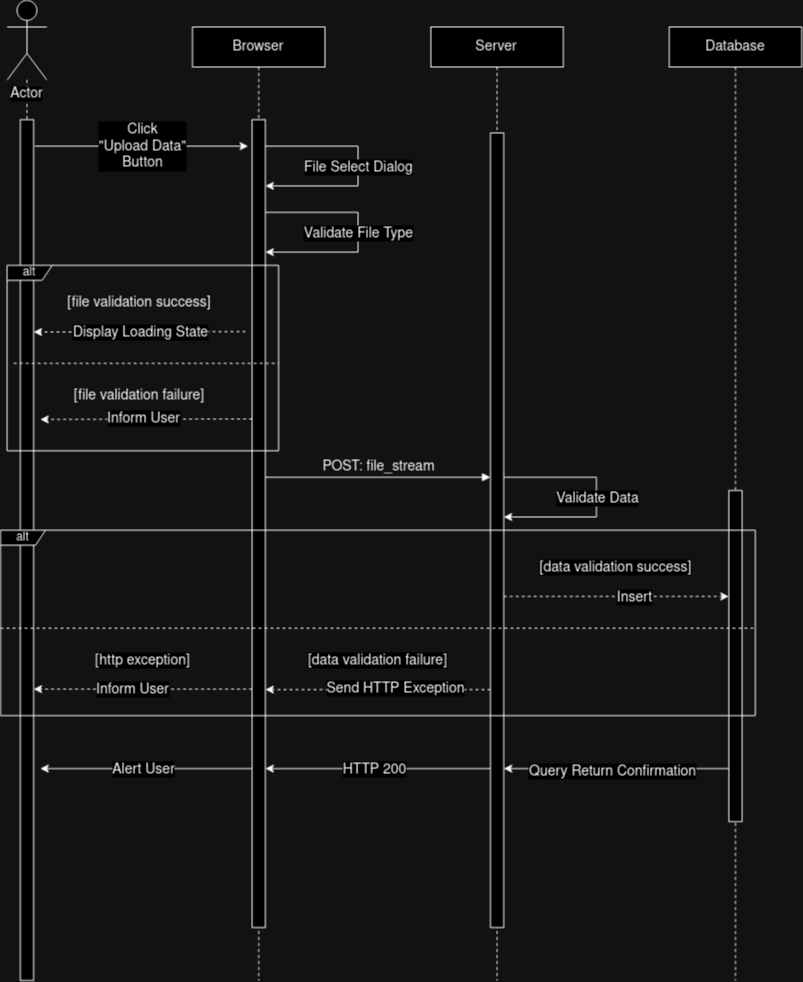

The diagram above was exported from draw.io. Its source (the exported page's mxGraphModel, read from the mxfile embedded in the PNG):
<mxGraphModel dx="1664" dy="836" grid="1" gridSize="10" guides="1" tooltips="1" connect="1" arrows="1" fold="1" page="1" pageScale="1" pageWidth="850" pageHeight="1100" math="0" shadow="0">
  <root>
    <mxCell id="0" />
    <mxCell id="1" parent="0" />
    <mxCell id="eDe6Tkbm0MelnGfd0rae-5" style="edgeStyle=orthogonalEdgeStyle;rounded=0;orthogonalLoop=1;jettySize=auto;html=1;endArrow=none;endFill=0;dashed=1;labelBackgroundColor=none;fontColor=default;" edge="1" parent="1" source="eDe6Tkbm0MelnGfd0rae-4">
      <mxGeometry relative="1" as="geometry">
        <mxPoint x="46.48628099173554" y="533.2432432432432" as="targetPoint" />
      </mxGeometry>
    </mxCell>
    <mxCell id="eDe6Tkbm0MelnGfd0rae-4" value="&lt;span style=&quot;background-color: rgb(255, 255, 255); font-size: 14px;&quot;&gt;Actor&lt;/span&gt;" style="shape=umlActor;verticalLabelPosition=bottom;verticalAlign=top;html=1;outlineConnect=0;labelBackgroundColor=none;fontSize=14;" vertex="1" parent="1">
      <mxGeometry x="26.621570247933885" y="30" width="39.729421487603304" height="79.45945945945947" as="geometry" />
    </mxCell>
    <mxCell id="aM9ryv3xv72pqoxQDRHE-1" value="Browser" style="shape=umlLifeline;perimeter=lifelinePerimeter;whiteSpace=wrap;html=1;container=0;dropTarget=0;collapsible=0;recursiveResize=0;outlineConnect=0;portConstraint=eastwest;newEdgeStyle={&quot;edgeStyle&quot;:&quot;elbowEdgeStyle&quot;,&quot;elbow&quot;:&quot;vertical&quot;,&quot;curved&quot;:0,&quot;rounded&quot;:0};labelBackgroundColor=none;fontSize=14;" parent="1" vertex="1">
      <mxGeometry x="212.02553719008267" y="56.486486486486484" width="132.4314049586777" height="953.5135135135135" as="geometry" />
    </mxCell>
    <mxCell id="aM9ryv3xv72pqoxQDRHE-5" value="Server" style="shape=umlLifeline;perimeter=lifelinePerimeter;whiteSpace=wrap;html=1;container=0;dropTarget=0;collapsible=0;recursiveResize=0;outlineConnect=0;portConstraint=eastwest;newEdgeStyle={&quot;edgeStyle&quot;:&quot;elbowEdgeStyle&quot;,&quot;elbow&quot;:&quot;vertical&quot;,&quot;curved&quot;:0,&quot;rounded&quot;:0};labelBackgroundColor=none;fontSize=14;" parent="1" vertex="1">
      <mxGeometry x="450.4020661157025" y="56.486486486486484" width="132.4314049586777" height="953.5135135135135" as="geometry" />
    </mxCell>
    <mxCell id="FnaJ-zbJuTAG1v9RkZPJ-1" value="Database" style="shape=umlLifeline;perimeter=lifelinePerimeter;whiteSpace=wrap;html=1;container=0;dropTarget=0;collapsible=0;recursiveResize=0;outlineConnect=0;portConstraint=eastwest;newEdgeStyle={&quot;edgeStyle&quot;:&quot;elbowEdgeStyle&quot;,&quot;elbow&quot;:&quot;vertical&quot;,&quot;curved&quot;:0,&quot;rounded&quot;:0};labelBackgroundColor=none;fontSize=14;" parent="1" vertex="1">
      <mxGeometry x="688.7785950413223" y="56.486486486486484" width="132.4314049586777" height="953.5135135135135" as="geometry" />
    </mxCell>
    <mxCell id="FnaJ-zbJuTAG1v9RkZPJ-2" value="" style="html=1;points=[];perimeter=orthogonalPerimeter;outlineConnect=0;targetShapes=umlLifeline;portConstraint=eastwest;newEdgeStyle={&quot;edgeStyle&quot;:&quot;elbowEdgeStyle&quot;,&quot;elbow&quot;:&quot;vertical&quot;,&quot;curved&quot;:0,&quot;rounded&quot;:0};labelBackgroundColor=none;" parent="FnaJ-zbJuTAG1v9RkZPJ-1" vertex="1">
      <mxGeometry x="59.59413223140496" y="463.5135135135135" width="13.24314049586777" height="331.0810810810811" as="geometry" />
    </mxCell>
    <mxCell id="FnaJ-zbJuTAG1v9RkZPJ-6" style="edgeStyle=elbowEdgeStyle;rounded=0;orthogonalLoop=1;jettySize=auto;html=1;jumpStyle=none;labelBackgroundColor=none;fontColor=default;" parent="1" edge="1">
      <mxGeometry relative="1" as="geometry">
        <mxPoint x="284.8628099173554" y="215.4054054054054" as="targetPoint" />
        <mxPoint x="284.8628099173554" y="175.67567567567568" as="sourcePoint" />
        <Array as="points">
          <mxPoint x="377.5647933884298" y="162.43243243243242" />
          <mxPoint x="370.94322314049583" y="135.94594594594594" />
          <mxPoint x="384.1863636363637" y="122.7027027027027" />
        </Array>
      </mxGeometry>
    </mxCell>
    <mxCell id="FnaJ-zbJuTAG1v9RkZPJ-8" value="&lt;div style=&quot;font-size: 14px;&quot;&gt;File Select Dialog&lt;/div&gt;" style="edgeLabel;html=1;align=center;verticalAlign=middle;resizable=0;points=[];labelBackgroundColor=#FFFFFF;fontSize=14;" parent="FnaJ-zbJuTAG1v9RkZPJ-6" vertex="1" connectable="0">
      <mxGeometry relative="1" as="geometry">
        <mxPoint as="offset" />
      </mxGeometry>
    </mxCell>
    <mxCell id="FnaJ-zbJuTAG1v9RkZPJ-9" style="edgeStyle=elbowEdgeStyle;rounded=0;orthogonalLoop=1;jettySize=auto;html=1;jumpStyle=none;labelBackgroundColor=none;fontColor=default;" parent="1" edge="1">
      <mxGeometry relative="1" as="geometry">
        <mxPoint x="523.2393388429753" y="546.4864864864865" as="targetPoint" />
        <mxPoint x="523.2393388429753" y="506.7567567567568" as="sourcePoint" />
        <Array as="points">
          <mxPoint x="615.9413223140496" y="493.5135135135135" />
          <mxPoint x="609.3197520661157" y="467.02702702702703" />
          <mxPoint x="622.5628925619835" y="453.78378378378375" />
        </Array>
      </mxGeometry>
    </mxCell>
    <mxCell id="FnaJ-zbJuTAG1v9RkZPJ-10" value="Validate Data" style="edgeLabel;html=1;align=center;verticalAlign=middle;resizable=0;points=[];labelBackgroundColor=#FFFFFF;fontSize=14;" parent="FnaJ-zbJuTAG1v9RkZPJ-9" vertex="1" connectable="0">
      <mxGeometry relative="1" as="geometry">
        <mxPoint as="offset" />
      </mxGeometry>
    </mxCell>
    <mxCell id="eDe6Tkbm0MelnGfd0rae-2" value="" style="html=1;points=[];perimeter=orthogonalPerimeter;outlineConnect=0;targetShapes=umlLifeline;portConstraint=eastwest;newEdgeStyle={&quot;edgeStyle&quot;:&quot;elbowEdgeStyle&quot;,&quot;elbow&quot;:&quot;vertical&quot;,&quot;curved&quot;:0,&quot;rounded&quot;:0};labelBackgroundColor=none;" vertex="1" parent="1">
      <mxGeometry x="39.86471074380165" y="149.1891891891892" width="13.24314049586777" height="860.810810810811" as="geometry" />
    </mxCell>
    <mxCell id="aM9ryv3xv72pqoxQDRHE-2" value="" style="html=1;points=[];perimeter=orthogonalPerimeter;outlineConnect=0;targetShapes=umlLifeline;portConstraint=eastwest;newEdgeStyle={&quot;edgeStyle&quot;:&quot;elbowEdgeStyle&quot;,&quot;elbow&quot;:&quot;vertical&quot;,&quot;curved&quot;:0,&quot;rounded&quot;:0};labelBackgroundColor=none;" parent="1" vertex="1">
      <mxGeometry x="271.61966942148763" y="149.1891891891892" width="13.24314049586777" height="807.8378378378379" as="geometry" />
    </mxCell>
    <mxCell id="aM9ryv3xv72pqoxQDRHE-6" value="" style="html=1;points=[];perimeter=orthogonalPerimeter;outlineConnect=0;targetShapes=umlLifeline;portConstraint=eastwest;newEdgeStyle={&quot;edgeStyle&quot;:&quot;elbowEdgeStyle&quot;,&quot;elbow&quot;:&quot;vertical&quot;,&quot;curved&quot;:0,&quot;rounded&quot;:0};labelBackgroundColor=none;" parent="1" vertex="1">
      <mxGeometry x="509.9961983471075" y="162.43243243243242" width="13.24314049586777" height="794.5945945945946" as="geometry" />
    </mxCell>
    <mxCell id="eDe6Tkbm0MelnGfd0rae-8" value="" style="endArrow=classic;html=1;rounded=0;labelBackgroundColor=none;fontColor=default;" edge="1" parent="1">
      <mxGeometry width="50" height="50" relative="1" as="geometry">
        <mxPoint x="54.4321652892562" y="175.67567567567568" as="sourcePoint" />
        <mxPoint x="267.6467272727273" y="175.67567567567568" as="targetPoint" />
      </mxGeometry>
    </mxCell>
    <mxCell id="eDe6Tkbm0MelnGfd0rae-9" value="&lt;div style=&quot;font-size: 14px;&quot;&gt;Click&lt;/div&gt;&lt;div style=&quot;font-size: 14px;&quot;&gt;&quot;Upload Data&quot;&lt;/div&gt;&lt;div style=&quot;font-size: 14px;&quot;&gt;Button&lt;br style=&quot;font-size: 14px;&quot;&gt;&lt;/div&gt;" style="edgeLabel;html=1;align=center;verticalAlign=middle;resizable=0;points=[];labelBackgroundColor=#FFFFFF;fontSize=14;" vertex="1" connectable="0" parent="eDe6Tkbm0MelnGfd0rae-8">
      <mxGeometry relative="1" as="geometry">
        <mxPoint as="offset" />
      </mxGeometry>
    </mxCell>
    <mxCell id="eDe6Tkbm0MelnGfd0rae-10" style="edgeStyle=elbowEdgeStyle;rounded=0;orthogonalLoop=1;jettySize=auto;html=1;jumpStyle=none;labelBackgroundColor=none;fontColor=default;" edge="1" parent="1">
      <mxGeometry relative="1" as="geometry">
        <mxPoint x="284.8628099173554" y="281.6216216216216" as="targetPoint" />
        <mxPoint x="284.8628099173554" y="241.89189189189187" as="sourcePoint" />
        <Array as="points">
          <mxPoint x="377.5647933884298" y="228.64864864864865" />
          <mxPoint x="370.94322314049583" y="202.16216216216216" />
          <mxPoint x="384.1863636363637" y="188.91891891891893" />
        </Array>
      </mxGeometry>
    </mxCell>
    <mxCell id="eDe6Tkbm0MelnGfd0rae-11" value="&lt;div style=&quot;font-size: 14px;&quot;&gt;Validate File Type&lt;br style=&quot;font-size: 14px;&quot;&gt;&lt;/div&gt;" style="edgeLabel;html=1;align=center;verticalAlign=middle;resizable=0;points=[];labelBackgroundColor=#FFFFFF;fontSize=14;" vertex="1" connectable="0" parent="eDe6Tkbm0MelnGfd0rae-10">
      <mxGeometry relative="1" as="geometry">
        <mxPoint as="offset" />
      </mxGeometry>
    </mxCell>
    <mxCell id="aM9ryv3xv72pqoxQDRHE-7" value="POST: file_stream" style="html=1;verticalAlign=bottom;endArrow=block;edgeStyle=elbowEdgeStyle;elbow=vertical;curved=0;rounded=0;labelBackgroundColor=none;fontColor=default;fontSize=14;" parent="1" edge="1">
      <mxGeometry x="0.0017" relative="1" as="geometry">
        <mxPoint x="284.8628099173554" y="506.7567567567568" as="sourcePoint" />
        <Array as="points">
          <mxPoint x="397.42950413223144" y="506.7567567567568" />
        </Array>
        <mxPoint x="509.9961983471075" y="506.7567567567568" as="targetPoint" />
        <mxPoint as="offset" />
      </mxGeometry>
    </mxCell>
    <mxCell id="eDe6Tkbm0MelnGfd0rae-19" value="" style="line;strokeWidth=1;fillColor=none;align=left;verticalAlign=middle;spacingTop=-1;spacingLeft=3;spacingRight=3;rotatable=0;labelPosition=right;points=[];portConstraint=eastwest;dashed=1;labelBackgroundColor=none;" vertex="1" parent="1">
      <mxGeometry x="33.24314049586777" y="387.5675675675676" width="264.8628099173554" height="10.594594594594595" as="geometry" />
    </mxCell>
    <mxCell id="eDe6Tkbm0MelnGfd0rae-37" value="" style="line;strokeWidth=1;fillColor=none;align=left;verticalAlign=middle;spacingTop=-1;spacingLeft=3;spacingRight=3;rotatable=0;labelPosition=right;points=[];portConstraint=eastwest;dashed=1;labelBackgroundColor=none;" vertex="1" parent="1">
      <mxGeometry x="20" y="652.4324324324324" width="754.8590082644629" height="10.594594594594595" as="geometry" />
    </mxCell>
    <mxCell id="eDe6Tkbm0MelnGfd0rae-26" value="alt" style="shape=umlFrame;whiteSpace=wrap;html=1;pointerEvents=0;width=45;height=15;labelBackgroundColor=none;" vertex="1" parent="1">
      <mxGeometry x="20" y="559.7297297297297" width="754.8590082644629" height="185.4054054054054" as="geometry" />
    </mxCell>
    <mxCell id="eDe6Tkbm0MelnGfd0rae-29" value="" style="endArrow=classic;html=1;rounded=0;dashed=1;labelBackgroundColor=none;fontColor=default;" edge="1" parent="1" source="aM9ryv3xv72pqoxQDRHE-6">
      <mxGeometry width="50" height="50" relative="1" as="geometry">
        <mxPoint x="496.7530578512397" y="718.6486486486486" as="sourcePoint" />
        <mxPoint x="284.8628099173554" y="719.0989189189188" as="targetPoint" />
      </mxGeometry>
    </mxCell>
    <mxCell id="eDe6Tkbm0MelnGfd0rae-30" value="Send HTTP Exception" style="edgeLabel;html=1;align=center;verticalAlign=middle;resizable=0;points=[];labelBackgroundColor=#FFFFFF;fontSize=14;" vertex="1" connectable="0" parent="eDe6Tkbm0MelnGfd0rae-29">
      <mxGeometry x="-0.153" y="-2" relative="1" as="geometry">
        <mxPoint as="offset" />
      </mxGeometry>
    </mxCell>
    <mxCell id="eDe6Tkbm0MelnGfd0rae-32" value="[data validation failure]" style="text;html=1;strokeColor=none;fillColor=none;align=center;verticalAlign=middle;whiteSpace=wrap;rounded=0;labelBackgroundColor=#FFFFFF;fontSize=14;" vertex="1" parent="1">
      <mxGeometry x="284.8628099173554" y="678.9189189189188" width="225.1333884297521" height="21.18918918918919" as="geometry" />
    </mxCell>
    <mxCell id="eDe6Tkbm0MelnGfd0rae-40" value="" style="endArrow=classic;html=1;rounded=0;dashed=1;labelBackgroundColor=none;fontColor=default;" edge="1" parent="1">
      <mxGeometry width="50" height="50" relative="1" as="geometry">
        <mxPoint x="271.61966942148763" y="718.6486486486486" as="sourcePoint" />
        <mxPoint x="53.10785123966942" y="718.6486486486486" as="targetPoint" />
      </mxGeometry>
    </mxCell>
    <mxCell id="eDe6Tkbm0MelnGfd0rae-43" value="Inform User" style="edgeLabel;html=1;align=center;verticalAlign=middle;resizable=0;points=[];labelBackgroundColor=#FFFFFF;fontSize=14;" vertex="1" connectable="0" parent="eDe6Tkbm0MelnGfd0rae-40">
      <mxGeometry x="0.4258" y="-3" relative="1" as="geometry">
        <mxPoint x="35" y="3" as="offset" />
      </mxGeometry>
    </mxCell>
    <mxCell id="eDe6Tkbm0MelnGfd0rae-42" value="[http exception]" style="text;html=1;strokeColor=none;fillColor=none;align=center;verticalAlign=middle;whiteSpace=wrap;rounded=0;labelBackgroundColor=#FFFFFF;fontSize=14;" vertex="1" parent="1">
      <mxGeometry x="59.729421487603304" y="678.9189189189188" width="205.26867768595045" height="21.18918918918919" as="geometry" />
    </mxCell>
    <mxCell id="eDe6Tkbm0MelnGfd0rae-44" value="" style="endArrow=classic;html=1;rounded=0;dashed=1;labelBackgroundColor=none;fontColor=default;" edge="1" parent="1" target="FnaJ-zbJuTAG1v9RkZPJ-2">
      <mxGeometry width="50" height="50" relative="1" as="geometry">
        <mxPoint x="523.2393388429753" y="625.9459459459459" as="sourcePoint" />
        <mxPoint x="648.3870165289256" y="625.9459459459459" as="targetPoint" />
      </mxGeometry>
    </mxCell>
    <mxCell id="eDe6Tkbm0MelnGfd0rae-45" value="Insert" style="edgeLabel;html=1;align=center;verticalAlign=middle;resizable=0;points=[];labelBackgroundColor=#FFFFFF;fontSize=14;" vertex="1" connectable="0" parent="eDe6Tkbm0MelnGfd0rae-44">
      <mxGeometry x="0.4258" y="-3" relative="1" as="geometry">
        <mxPoint x="-30" y="-3" as="offset" />
      </mxGeometry>
    </mxCell>
    <mxCell id="eDe6Tkbm0MelnGfd0rae-46" value="[data validation success]" style="text;html=1;strokeColor=none;fillColor=none;align=center;verticalAlign=middle;whiteSpace=wrap;rounded=0;labelBackgroundColor=#FFFFFF;fontSize=14;" vertex="1" parent="1">
      <mxGeometry x="523.2393388429753" y="586.2162162162163" width="225.1333884297521" height="21.18918918918919" as="geometry" />
    </mxCell>
    <mxCell id="eDe6Tkbm0MelnGfd0rae-47" value="" style="endArrow=classic;html=1;rounded=0;labelBackgroundColor=none;fontColor=default;" edge="1" parent="1">
      <mxGeometry width="50" height="50" relative="1" as="geometry">
        <mxPoint x="748.3727272727274" y="798.1081081081081" as="sourcePoint" />
        <mxPoint x="523.2393388429753" y="798.1081081081081" as="targetPoint" />
      </mxGeometry>
    </mxCell>
    <mxCell id="eDe6Tkbm0MelnGfd0rae-48" value="Query Return Confirmation" style="edgeLabel;html=1;align=center;verticalAlign=middle;resizable=0;points=[];labelBackgroundColor=#FFFFFF;fontSize=14;" vertex="1" connectable="0" parent="eDe6Tkbm0MelnGfd0rae-47">
      <mxGeometry x="0.0296" y="2" relative="1" as="geometry">
        <mxPoint as="offset" />
      </mxGeometry>
    </mxCell>
    <mxCell id="eDe6Tkbm0MelnGfd0rae-49" value="" style="endArrow=classic;html=1;rounded=0;labelBackgroundColor=none;fontColor=default;" edge="1" parent="1" target="aM9ryv3xv72pqoxQDRHE-2">
      <mxGeometry width="50" height="50" relative="1" as="geometry">
        <mxPoint x="509.9961983471075" y="798.1081081081081" as="sourcePoint" />
        <mxPoint x="298.1059504132232" y="798.1081081081081" as="targetPoint" />
      </mxGeometry>
    </mxCell>
    <mxCell id="eDe6Tkbm0MelnGfd0rae-50" value="HTTP 200" style="edgeLabel;html=1;align=center;verticalAlign=middle;resizable=0;points=[];labelBackgroundColor=#FFFFFF;fontSize=14;" vertex="1" connectable="0" parent="eDe6Tkbm0MelnGfd0rae-49">
      <mxGeometry x="0.0296" y="2" relative="1" as="geometry">
        <mxPoint y="-2" as="offset" />
      </mxGeometry>
    </mxCell>
    <mxCell id="eDe6Tkbm0MelnGfd0rae-51" value="" style="endArrow=classic;html=1;rounded=0;labelBackgroundColor=none;fontColor=default;" edge="1" parent="1">
      <mxGeometry width="50" height="50" relative="1" as="geometry">
        <mxPoint x="270.95751239669426" y="798.1081081081081" as="sourcePoint" />
        <mxPoint x="59.729421487603304" y="798.1081081081081" as="targetPoint" />
      </mxGeometry>
    </mxCell>
    <mxCell id="eDe6Tkbm0MelnGfd0rae-52" value="Alert User" style="edgeLabel;html=1;align=center;verticalAlign=middle;resizable=0;points=[];labelBackgroundColor=#FFFFFF;fontSize=14;" vertex="1" connectable="0" parent="eDe6Tkbm0MelnGfd0rae-51">
      <mxGeometry x="0.0296" y="2" relative="1" as="geometry">
        <mxPoint y="-2" as="offset" />
      </mxGeometry>
    </mxCell>
    <mxCell id="eDe6Tkbm0MelnGfd0rae-12" value="alt" style="shape=umlFrame;whiteSpace=wrap;html=1;pointerEvents=0;width=45;height=15;labelBackgroundColor=none;" vertex="1" parent="1">
      <mxGeometry x="26.621570247933885" y="294.86486486486484" width="271.4843801652892" height="185.4054054054054" as="geometry" />
    </mxCell>
    <mxCell id="eDe6Tkbm0MelnGfd0rae-13" value="" style="endArrow=classic;html=1;rounded=0;dashed=1;labelBackgroundColor=none;fontColor=default;" edge="1" parent="1">
      <mxGeometry width="50" height="50" relative="1" as="geometry">
        <mxPoint x="264.9980991735538" y="361.0810810810811" as="sourcePoint" />
        <mxPoint x="53.10785123966942" y="361.53135135135136" as="targetPoint" />
      </mxGeometry>
    </mxCell>
    <mxCell id="eDe6Tkbm0MelnGfd0rae-22" value="Display Loading State" style="edgeLabel;html=1;align=center;verticalAlign=middle;resizable=0;points=[];labelBackgroundColor=#FFFFFF;fontSize=14;" vertex="1" connectable="0" parent="eDe6Tkbm0MelnGfd0rae-13">
      <mxGeometry x="-0.0042" relative="1" as="geometry">
        <mxPoint as="offset" />
      </mxGeometry>
    </mxCell>
    <mxCell id="eDe6Tkbm0MelnGfd0rae-14" value="" style="endArrow=classic;html=1;rounded=0;dashed=1;labelBackgroundColor=none;fontColor=default;" edge="1" parent="1">
      <mxGeometry width="50" height="50" relative="1" as="geometry">
        <mxPoint x="271.61966942148763" y="448.4864864864865" as="sourcePoint" />
        <mxPoint x="59.729421487603304" y="448.9367567567568" as="targetPoint" />
      </mxGeometry>
    </mxCell>
    <mxCell id="eDe6Tkbm0MelnGfd0rae-23" value="Inform User" style="edgeLabel;html=1;align=center;verticalAlign=middle;resizable=0;points=[];labelBackgroundColor=#FFFFFF;fontSize=14;" vertex="1" connectable="0" parent="eDe6Tkbm0MelnGfd0rae-14">
      <mxGeometry x="-0.153" y="-2" relative="1" as="geometry">
        <mxPoint x="-20" y="1" as="offset" />
      </mxGeometry>
    </mxCell>
    <mxCell id="eDe6Tkbm0MelnGfd0rae-20" value="[file validation failure]" style="text;html=1;strokeColor=none;fillColor=none;align=center;verticalAlign=middle;whiteSpace=wrap;rounded=0;labelBackgroundColor=none;fontSize=14;" vertex="1" parent="1">
      <mxGeometry x="53.10785123966942" y="414.05405405405406" width="211.89024793388432" height="21.18918918918919" as="geometry" />
    </mxCell>
    <mxCell id="eDe6Tkbm0MelnGfd0rae-21" value="[file validation success]" style="text;html=1;strokeColor=none;fillColor=none;align=center;verticalAlign=middle;whiteSpace=wrap;rounded=0;labelBackgroundColor=none;fontSize=14;" vertex="1" parent="1">
      <mxGeometry x="53.10785123966942" y="321.35135135135135" width="211.89024793388432" height="21.18918918918919" as="geometry" />
    </mxCell>
  </root>
</mxGraphModel>